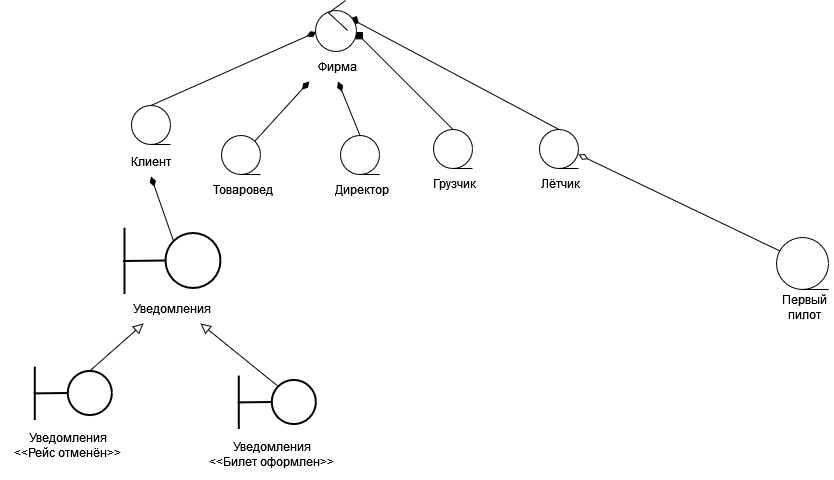

The diagram above was exported from draw.io. Its source (the exported page's mxGraphModel, read from the mxfile embedded in the PNG):
<mxGraphModel dx="852" dy="1174" grid="0" gridSize="10" guides="1" tooltips="1" connect="1" arrows="1" fold="1" page="0" pageScale="1" pageWidth="850" pageHeight="1100" math="0" shadow="0">
  <root>
    <mxCell id="0" />
    <mxCell id="1" parent="0" />
    <mxCell id="UIiLFLIORX54G6GScEW--1" value="Фирма" style="text;html=1;align=center;verticalAlign=middle;whiteSpace=wrap;rounded=0;" vertex="1" parent="1">
      <mxGeometry x="190" y="-106" width="115" height="30" as="geometry" />
    </mxCell>
    <mxCell id="UIiLFLIORX54G6GScEW--3" value="Клиент" style="text;html=1;align=center;verticalAlign=middle;whiteSpace=wrap;rounded=0;" vertex="1" parent="1">
      <mxGeometry x="3" y="-11" width="115" height="30" as="geometry" />
    </mxCell>
    <mxCell id="UIiLFLIORX54G6GScEW--4" style="edgeStyle=none;curved=1;rounded=0;orthogonalLoop=1;jettySize=auto;html=1;exitX=0.5;exitY=0;exitDx=0;exitDy=0;entryX=0;entryY=0.5;entryDx=0;entryDy=0;fontSize=12;startSize=8;endSize=8;endArrow=diamondThin;endFill=1;" edge="1" parent="1" source="UIiLFLIORX54G6GScEW--5">
      <mxGeometry relative="1" as="geometry">
        <mxPoint x="226" y="-125.5" as="targetPoint" />
      </mxGeometry>
    </mxCell>
    <mxCell id="UIiLFLIORX54G6GScEW--5" value="" style="shape=tapeData;whiteSpace=wrap;html=1;perimeter=ellipsePerimeter;" vertex="1" parent="1">
      <mxGeometry x="41" y="-52" width="39" height="39" as="geometry" />
    </mxCell>
    <mxCell id="UIiLFLIORX54G6GScEW--6" value="Директор" style="text;html=1;align=center;verticalAlign=middle;whiteSpace=wrap;rounded=0;" vertex="1" parent="1">
      <mxGeometry x="214" y="17" width="115" height="30" as="geometry" />
    </mxCell>
    <mxCell id="UIiLFLIORX54G6GScEW--7" style="edgeStyle=none;curved=1;rounded=0;orthogonalLoop=1;jettySize=auto;html=1;exitX=0.5;exitY=0;exitDx=0;exitDy=0;entryX=0.5;entryY=1;entryDx=0;entryDy=0;fontSize=12;startSize=8;endSize=8;endArrow=diamondThin;endFill=1;" edge="1" parent="1" source="UIiLFLIORX54G6GScEW--8" target="UIiLFLIORX54G6GScEW--1">
      <mxGeometry relative="1" as="geometry" />
    </mxCell>
    <mxCell id="UIiLFLIORX54G6GScEW--8" value="" style="shape=tapeData;whiteSpace=wrap;html=1;perimeter=ellipsePerimeter;" vertex="1" parent="1">
      <mxGeometry x="250" y="-22" width="39" height="39" as="geometry" />
    </mxCell>
    <mxCell id="UIiLFLIORX54G6GScEW--9" value="Лётчик" style="text;html=1;align=center;verticalAlign=middle;whiteSpace=wrap;rounded=0;" vertex="1" parent="1">
      <mxGeometry x="413" y="11" width="115" height="30" as="geometry" />
    </mxCell>
    <mxCell id="UIiLFLIORX54G6GScEW--10" style="edgeStyle=none;curved=1;rounded=0;orthogonalLoop=1;jettySize=auto;html=1;exitX=0.5;exitY=0;exitDx=0;exitDy=0;entryX=1;entryY=0.5;entryDx=0;entryDy=0;fontSize=12;startSize=8;endSize=8;endArrow=diamondThin;endFill=0;" edge="1" parent="1">
      <mxGeometry relative="1" as="geometry">
        <mxPoint x="691.5" y="94.5" as="sourcePoint" />
        <mxPoint x="488" y="-3" as="targetPoint" />
      </mxGeometry>
    </mxCell>
    <mxCell id="UIiLFLIORX54G6GScEW--40" style="edgeStyle=none;curved=1;rounded=0;orthogonalLoop=1;jettySize=auto;html=1;exitX=0.5;exitY=0;exitDx=0;exitDy=0;entryX=1;entryY=0;entryDx=0;entryDy=0;fontSize=12;startSize=8;endSize=8;endArrow=diamond;endFill=1;" edge="1" parent="1" source="UIiLFLIORX54G6GScEW--11">
      <mxGeometry relative="1" as="geometry">
        <mxPoint x="259.28858223313773" y="-139.28858223313773" as="targetPoint" />
      </mxGeometry>
    </mxCell>
    <mxCell id="UIiLFLIORX54G6GScEW--11" value="" style="shape=tapeData;whiteSpace=wrap;html=1;perimeter=ellipsePerimeter;" vertex="1" parent="1">
      <mxGeometry x="449" y="-28" width="39" height="39" as="geometry" />
    </mxCell>
    <mxCell id="UIiLFLIORX54G6GScEW--12" value="" style="group" vertex="1" connectable="0" parent="1">
      <mxGeometry x="33" y="70" width="97" height="66" as="geometry" />
    </mxCell>
    <mxCell id="UIiLFLIORX54G6GScEW--13" value="" style="ellipse;whiteSpace=wrap;html=1;aspect=fixed;strokeWidth=2;" vertex="1" parent="UIiLFLIORX54G6GScEW--12">
      <mxGeometry x="42" y="5.5" width="55" height="55" as="geometry" />
    </mxCell>
    <mxCell id="UIiLFLIORX54G6GScEW--14" value="" style="endArrow=none;html=1;rounded=0;fontSize=12;startSize=8;endSize=8;curved=1;strokeWidth=2;" edge="1" parent="UIiLFLIORX54G6GScEW--12">
      <mxGeometry width="50" height="50" relative="1" as="geometry">
        <mxPoint x="1" y="66" as="sourcePoint" />
        <mxPoint x="1" as="targetPoint" />
        <Array as="points" />
      </mxGeometry>
    </mxCell>
    <mxCell id="UIiLFLIORX54G6GScEW--15" value="" style="endArrow=none;html=1;rounded=0;fontSize=12;startSize=8;endSize=8;curved=1;strokeWidth=2;entryX=0;entryY=0.5;entryDx=0;entryDy=0;" edge="1" parent="UIiLFLIORX54G6GScEW--12" target="UIiLFLIORX54G6GScEW--13">
      <mxGeometry width="50" height="50" relative="1" as="geometry">
        <mxPoint y="33.5" as="sourcePoint" />
        <mxPoint x="40" y="32.5" as="targetPoint" />
        <Array as="points" />
      </mxGeometry>
    </mxCell>
    <mxCell id="UIiLFLIORX54G6GScEW--17" value="Уведомления" style="text;html=1;align=center;verticalAlign=middle;whiteSpace=wrap;rounded=0;" vertex="1" parent="1">
      <mxGeometry x="24.5" y="136" width="114" height="30" as="geometry" />
    </mxCell>
    <mxCell id="UIiLFLIORX54G6GScEW--18" value="" style="group" vertex="1" connectable="0" parent="1">
      <mxGeometry x="-56.5" y="209" width="77.9" height="53" as="geometry" />
    </mxCell>
    <mxCell id="UIiLFLIORX54G6GScEW--19" value="" style="ellipse;whiteSpace=wrap;html=1;aspect=fixed;strokeWidth=2;" vertex="1" parent="UIiLFLIORX54G6GScEW--18">
      <mxGeometry x="33.7298969072165" y="4.416666666666666" width="44.165222827908046" height="44.165222827908046" as="geometry" />
    </mxCell>
    <mxCell id="UIiLFLIORX54G6GScEW--20" value="" style="endArrow=none;html=1;rounded=0;fontSize=12;startSize=8;endSize=8;curved=1;strokeWidth=2;" edge="1" parent="UIiLFLIORX54G6GScEW--18">
      <mxGeometry width="50" height="50" relative="1" as="geometry">
        <mxPoint x="0.8030927835051547" y="53" as="sourcePoint" />
        <mxPoint x="0.8030927835051547" as="targetPoint" />
        <Array as="points" />
      </mxGeometry>
    </mxCell>
    <mxCell id="UIiLFLIORX54G6GScEW--21" value="" style="endArrow=none;html=1;rounded=0;fontSize=12;startSize=8;endSize=8;curved=1;strokeWidth=2;entryX=0;entryY=0.5;entryDx=0;entryDy=0;" edge="1" parent="UIiLFLIORX54G6GScEW--18" target="UIiLFLIORX54G6GScEW--19">
      <mxGeometry width="50" height="50" relative="1" as="geometry">
        <mxPoint y="26.90151515151515" as="sourcePoint" />
        <mxPoint x="32.123711340206185" y="26.098484848484848" as="targetPoint" />
        <Array as="points" />
      </mxGeometry>
    </mxCell>
    <mxCell id="UIiLFLIORX54G6GScEW--22" value="&lt;div&gt;Уведомления&lt;/div&gt;&lt;div&gt;&amp;lt;&amp;lt;Рейс отменён&amp;gt;&amp;gt;&lt;/div&gt;" style="text;html=1;align=center;verticalAlign=middle;whiteSpace=wrap;rounded=0;" vertex="1" parent="1">
      <mxGeometry x="-90" y="262" width="135" height="51" as="geometry" />
    </mxCell>
    <mxCell id="UIiLFLIORX54G6GScEW--23" value="" style="group" vertex="1" connectable="0" parent="1">
      <mxGeometry x="147.5" y="218" width="77.9" height="53" as="geometry" />
    </mxCell>
    <mxCell id="UIiLFLIORX54G6GScEW--24" value="" style="ellipse;whiteSpace=wrap;html=1;aspect=fixed;strokeWidth=2;" vertex="1" parent="UIiLFLIORX54G6GScEW--23">
      <mxGeometry x="33.7298969072165" y="4.416666666666666" width="44.165222827908046" height="44.165222827908046" as="geometry" />
    </mxCell>
    <mxCell id="UIiLFLIORX54G6GScEW--25" value="" style="endArrow=none;html=1;rounded=0;fontSize=12;startSize=8;endSize=8;curved=1;strokeWidth=2;" edge="1" parent="UIiLFLIORX54G6GScEW--23">
      <mxGeometry width="50" height="50" relative="1" as="geometry">
        <mxPoint x="0.8030927835051547" y="53" as="sourcePoint" />
        <mxPoint x="0.8030927835051547" as="targetPoint" />
        <Array as="points" />
      </mxGeometry>
    </mxCell>
    <mxCell id="UIiLFLIORX54G6GScEW--26" value="" style="endArrow=none;html=1;rounded=0;fontSize=12;startSize=8;endSize=8;curved=1;strokeWidth=2;entryX=0;entryY=0.5;entryDx=0;entryDy=0;" edge="1" parent="UIiLFLIORX54G6GScEW--23" target="UIiLFLIORX54G6GScEW--24">
      <mxGeometry width="50" height="50" relative="1" as="geometry">
        <mxPoint y="26.90151515151515" as="sourcePoint" />
        <mxPoint x="32.123711340206185" y="26.098484848484848" as="targetPoint" />
        <Array as="points" />
      </mxGeometry>
    </mxCell>
    <mxCell id="UIiLFLIORX54G6GScEW--27" value="&lt;div&gt;Уведомления&lt;/div&gt;&lt;div&gt;&amp;lt;&amp;lt;Билет оформлен&amp;gt;&amp;gt;&lt;/div&gt;" style="text;html=1;align=center;verticalAlign=middle;whiteSpace=wrap;rounded=0;" vertex="1" parent="1">
      <mxGeometry x="114" y="271" width="135" height="51" as="geometry" />
    </mxCell>
    <mxCell id="UIiLFLIORX54G6GScEW--28" style="edgeStyle=none;curved=1;rounded=0;orthogonalLoop=1;jettySize=auto;html=1;exitX=0.5;exitY=0;exitDx=0;exitDy=0;entryX=0.25;entryY=1;entryDx=0;entryDy=0;fontSize=12;startSize=8;endSize=8;endArrow=block;endFill=0;" edge="1" parent="1" source="UIiLFLIORX54G6GScEW--19" target="UIiLFLIORX54G6GScEW--17">
      <mxGeometry relative="1" as="geometry" />
    </mxCell>
    <mxCell id="UIiLFLIORX54G6GScEW--29" style="edgeStyle=none;curved=1;rounded=0;orthogonalLoop=1;jettySize=auto;html=1;exitX=0;exitY=0;exitDx=0;exitDy=0;entryX=0.75;entryY=1;entryDx=0;entryDy=0;fontSize=12;startSize=8;endSize=8;endArrow=block;endFill=0;" edge="1" parent="1" source="UIiLFLIORX54G6GScEW--24" target="UIiLFLIORX54G6GScEW--17">
      <mxGeometry relative="1" as="geometry" />
    </mxCell>
    <mxCell id="UIiLFLIORX54G6GScEW--32" value="Первый пилот" style="text;html=1;align=center;verticalAlign=middle;whiteSpace=wrap;rounded=0;" vertex="1" parent="1">
      <mxGeometry x="684" y="135" width="60" height="30" as="geometry" />
    </mxCell>
    <mxCell id="UIiLFLIORX54G6GScEW--34" value="Товаровед" style="text;html=1;align=center;verticalAlign=middle;whiteSpace=wrap;rounded=0;" vertex="1" parent="1">
      <mxGeometry x="95" y="17" width="115" height="30" as="geometry" />
    </mxCell>
    <mxCell id="UIiLFLIORX54G6GScEW--38" style="edgeStyle=none;curved=1;rounded=0;orthogonalLoop=1;jettySize=auto;html=1;exitX=1;exitY=0;exitDx=0;exitDy=0;entryX=0.25;entryY=1;entryDx=0;entryDy=0;fontSize=12;startSize=8;endSize=8;endArrow=diamondThin;endFill=1;" edge="1" parent="1" source="UIiLFLIORX54G6GScEW--35" target="UIiLFLIORX54G6GScEW--1">
      <mxGeometry relative="1" as="geometry" />
    </mxCell>
    <mxCell id="UIiLFLIORX54G6GScEW--35" value="" style="shape=tapeData;whiteSpace=wrap;html=1;perimeter=ellipsePerimeter;" vertex="1" parent="1">
      <mxGeometry x="131" y="-22" width="39" height="39" as="geometry" />
    </mxCell>
    <mxCell id="UIiLFLIORX54G6GScEW--36" value="Грузчик" style="text;html=1;align=center;verticalAlign=middle;whiteSpace=wrap;rounded=0;" vertex="1" parent="1">
      <mxGeometry x="307" y="11" width="115" height="30" as="geometry" />
    </mxCell>
    <mxCell id="UIiLFLIORX54G6GScEW--39" style="edgeStyle=none;curved=1;rounded=0;orthogonalLoop=1;jettySize=auto;html=1;exitX=0.5;exitY=0;exitDx=0;exitDy=0;entryX=1;entryY=0.5;entryDx=0;entryDy=0;fontSize=12;startSize=8;endSize=8;endArrow=diamond;endFill=1;" edge="1" parent="1" source="UIiLFLIORX54G6GScEW--37">
      <mxGeometry relative="1" as="geometry">
        <mxPoint x="265" y="-125.5" as="targetPoint" />
      </mxGeometry>
    </mxCell>
    <mxCell id="UIiLFLIORX54G6GScEW--37" value="" style="shape=tapeData;whiteSpace=wrap;html=1;perimeter=ellipsePerimeter;" vertex="1" parent="1">
      <mxGeometry x="343" y="-28" width="39" height="39" as="geometry" />
    </mxCell>
    <mxCell id="UIiLFLIORX54G6GScEW--41" value="" style="ellipse;whiteSpace=wrap;html=1;aspect=fixed;" vertex="1" parent="1">
      <mxGeometry x="225" y="-147" width="41" height="41" as="geometry" />
    </mxCell>
    <mxCell id="UIiLFLIORX54G6GScEW--44" value="" style="group;strokeWidth=2;" vertex="1" connectable="0" parent="1">
      <mxGeometry x="238" y="-157" width="19.13" height="30" as="geometry" />
    </mxCell>
    <mxCell id="UIiLFLIORX54G6GScEW--42" value="" style="endArrow=none;html=1;rounded=0;fontSize=12;startSize=8;endSize=8;curved=1;" edge="1" parent="UIiLFLIORX54G6GScEW--44">
      <mxGeometry width="50" height="50" relative="1" as="geometry">
        <mxPoint y="12.499999999999998" as="sourcePoint" />
        <mxPoint x="17.080357142857142" as="targetPoint" />
      </mxGeometry>
    </mxCell>
    <mxCell id="UIiLFLIORX54G6GScEW--43" value="" style="endArrow=none;html=1;rounded=0;fontSize=12;startSize=8;endSize=8;curved=1;" edge="1" parent="UIiLFLIORX54G6GScEW--44">
      <mxGeometry width="50" height="50" relative="1" as="geometry">
        <mxPoint x="0.34160714285714283" y="12.499999999999998" as="sourcePoint" />
        <mxPoint x="19.13" y="30" as="targetPoint" />
      </mxGeometry>
    </mxCell>
    <mxCell id="UIiLFLIORX54G6GScEW--46" style="edgeStyle=none;curved=1;rounded=0;orthogonalLoop=1;jettySize=auto;html=1;exitX=0;exitY=0;exitDx=0;exitDy=0;entryX=0.5;entryY=1;entryDx=0;entryDy=0;fontSize=12;startSize=8;endSize=8;endArrow=diamondThin;endFill=1;" edge="1" parent="1" source="UIiLFLIORX54G6GScEW--13" target="UIiLFLIORX54G6GScEW--3">
      <mxGeometry relative="1" as="geometry" />
    </mxCell>
    <mxCell id="UIiLFLIORX54G6GScEW--47" value="" style="shape=tapeData;whiteSpace=wrap;html=1;perimeter=ellipsePerimeter;" vertex="1" parent="1">
      <mxGeometry x="686" y="80" width="52" height="52" as="geometry" />
    </mxCell>
  </root>
</mxGraphModel>